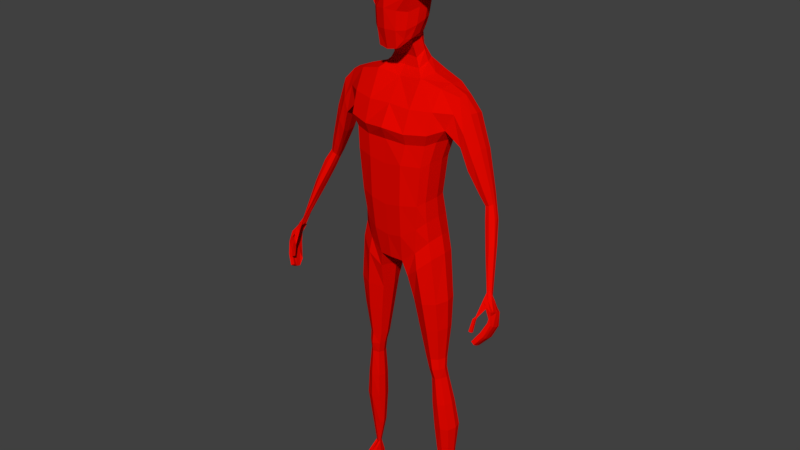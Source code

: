 # Source: Rigged_Demon_Model.blend  (saved by Blender 2.79.0; exported with 4.5.12 LTS)
import bpy
from mathutils import Matrix  # noqa: F401  (used for matrix-valued properties, if any)

bpy.ops.wm.read_factory_settings(use_empty=True)
scene = bpy.context.scene
scene.name = 'Scene'

# ---- collections
col_collection_1 = bpy.data.collections.new('Collection 1'); scene.collection.children.link(col_collection_1)

# ---- materials (node trees are filled in below, after node groups)
mat_material = bpy.data.materials.new('Material')
mat_material.alpha_threshold = 0.0
mat_material.use_transparent_shadow = False
mat_material.diffuse_color = (0.8, 0.00245, 0.0, 1.0)
mat_material.specular_color = (1.0, 0.01567, 0.01102)
mat_material.roughness = 0.5
mat_material.line_color = (0.0, 0.0, 0.0, 1.0)
mat_material_001 = bpy.data.materials.new('Material.001')
mat_material_001.alpha_threshold = 0.0
mat_material_001.use_transparent_shadow = False
mat_material_001.diffuse_color = (0.0, 0.0, 0.0, 1.0)
mat_material_001.roughness = 0.5
mat_material_001.specular_intensity = 0.0

# ---- material node trees

# ---- world
world_world = bpy.data.worlds.new('World'); scene.world = world_world
world_world.color = (0.05088, 0.05088, 0.05088)
world_world.use_sun_shadow = False
world_world.sun_shadow_jitter_overblur = 0.0
world_world.cycles.sampling_method = 'MANUAL'

# ---- meshes
me_cube = bpy.data.meshes.new('Cube')
me_cube.from_pydata([(0.03462, 0.05844, 1.668), (0.0729, -0.04626, 1.668), (0.03045, -0.05987, 1.52), (0.1147, 0.05451, 1.922), (0.04929, 0.02431, 1.709), (0.03678, 0.02206, 1.535), (0.03001, -0.07511, 1.568), (0.06561, -0.03251, 1.581), (0.06429, 0.01821, 1.595), (0.07994, 0.02041, 1.669), (0.02913, 0.05746, 1.599), (0.03734, 0.04602, 1.691), (0.04811, 0.04041, 1.596), (0.05197, 0.01706, 1.56), (0.1395, 0.05909, 1.867), (0.04999, -0.05698, 1.569), (0.02714, -0.06847, 1.519), (0.03098, 0.0358, 1.557), (0.05563, 0.04142, 1.664), (0.05178, -0.04009, 1.543), (0.07036, 0.02066, 1.694), (0.05911, -0.07168, 1.659), (0.03691, -0.08089, 1.714), (0.0, -0.05646, 1.755), (0.0, 0.02717, 1.716), (0.1271, 0.105, 1.905), (0.0, -0.06763, 1.516), (0.04682, 0.05291, 1.473), (0.0313, -0.01322, 1.533), (0.03261, -0.07588, 1.62), (0.0, -0.08301, 1.57), (0.0, -0.08385, 1.666), (0.07167, -0.02866, 1.628), (0.07058, 0.02051, 1.636), (0.07178, -0.006471, 1.592), (0.08516, -0.002147, 1.674), (0.03157, 0.06215, 1.639), (0.0, 0.06496, 1.601), (0.0, 0.06609, 1.675), (0.04259, -0.05517, 1.543), (0.05326, -0.06785, 1.683), (0.04559, 0.03366, 1.57), (0.05284, 0.03617, 1.683), (0.05269, 0.04332, 1.633), (0.05705, -0.01013, 1.554), (0.1504, 0.1054, 1.872), (0.05541, -0.054, 1.617), (0.07808, -0.00301, 1.637), (0.0, 0.03964, 1.555), (0.0, 0.05153, 1.697), (0.0, -0.07115, 1.514), (0.0, -0.08648, 1.719), (0.0, -0.00319, 1.74), (0.0, -0.006306, 1.527), (0.0, -0.08647, 1.624), (0.0, 0.07071, 1.644), (0.119, 0.04942, 0.9773), (0.1113, -0.03183, 0.9724), (0.1798, 0.001445, 1.404), (0.0, 0.08039, 0.9128), (0.0, -0.06091, 0.9038), (0.0, 0.06329, 1.443), (0.0, -0.02073, 1.428), (0.1116, 0.02866, 1.105), (0.1256, 0.03087, 1.221), (0.1655, 0.05205, 1.321), (0.1081, -0.04277, 1.099), (0.1217, -0.04374, 1.218), (0.0, 0.04555, 1.078), (0.0, 0.04865, 1.2), (0.0, 0.09134, 1.314), (0.0, -0.09805, 1.306), (0.0, -0.08372, 1.198), (0.0, -0.08205, 1.076), (0.03748, 0.07988, 0.9036), (0.03743, -0.05732, 0.9026), (0.07234, 0.07955, 1.439), (0.07154, -0.02317, 1.437), (0.04884, -0.08236, 1.085), (0.05229, -0.08398, 1.206), (0.06517, -0.08747, 1.299), (0.05198, 0.1019, 1.306), (0.04857, 0.05895, 1.206), (0.04505, 0.05556, 1.081), (0.0, 0.03773, 1.511), (0.0, 0.004572, 1.483), (0.03182, 0.04011, 1.509), (0.03756, 0.001971, 1.48), (0.1448, 0.04633, 0.1399), (0.1447, 0.0348, 0.1366), (0.129, 0.04151, 0.1378), (0.1306, 0.02696, 0.1346), (0.122, -0.03355, 0.9208), (0.1299, 0.04835, 0.9259), (0.04692, 0.06056, 0.8539), (0.0486, -0.04557, 0.8518), (0.0, -0.07281, 0.979), (0.1137, 0.04179, 1.039), (0.1081, -0.0378, 1.036), (0.0, 0.07568, 0.974), (0.04501, -0.07313, 0.9871), (0.04396, 0.08585, 0.9824), (0.1298, -0.00146, 0.5808), (0.1359, 0.0342, 0.5824), (0.08702, 0.03677, 0.5817), (0.08708, -0.004877, 0.5798), (0.135, 0.005807, 0.5128), (0.1402, 0.03713, 0.5114), (0.1039, 0.03756, 0.506), (0.1032, 0.0029, 0.5066), (0.1457, 0.04199, 0.7836), (0.05735, 0.04354, 0.7717), (0.05759, -0.02635, 0.7692), (0.1364, -0.02737, 0.7814), (0.159, 0.01468, 0.3292), (0.1654, 0.06109, 0.3337), (0.1114, 0.05512, 0.3333), (0.1098, 0.01031, 0.3284), (0.1374, 0.03059, 0.547), (0.09553, 0.03356, 0.5452), (0.09506, -0.002102, 0.5432), (0.1326, -0.0011, 0.5458), (0.07955, 0.06994, 0.9353), (0.07893, -0.05048, 0.9364), (0.1332, 0.07228, 1.419), (0.1336, -0.01623, 1.421), (0.09485, -0.06434, 1.09), (0.1067, -0.06546, 1.208), (0.1275, -0.06829, 1.305), (0.1285, 0.09098, 1.304), (0.1071, 0.04938, 1.209), (0.09592, 0.04671, 1.093), (0.1362, 0.04709, 0.1364), (0.138, 0.03066, 0.1313), (0.08652, -0.05386, 0.8867), (0.08624, 0.06439, 0.8816), (0.08392, 0.06936, 1.007), (0.08643, -0.05793, 1.014), (0.1111, -0.01425, 0.5802), (0.1118, 0.04684, 0.5813), (0.1211, -0.004913, 0.5092), (0.1226, 0.04835, 0.509), (0.1002, 0.05614, 0.7772), (0.0997, -0.04354, 0.7753), (0.1362, 0.004196, 0.3286), (0.1394, 0.07336, 0.3335), (0.1169, 0.04177, 0.5456), (0.1163, -0.01304, 0.5442), (0.1241, 0.01187, 0.9859), (0.0, 0.01026, 0.9017), (0.1162, -0.003183, 1.104), (0.1304, -0.002834, 1.22), (0.03284, 0.01032, 0.8977), (0.08113, 0.02728, 1.443), (0.0, 0.04933, 1.473), (0.04421, 0.02837, 1.498), (0.1486, 0.0424, 0.14), (0.1261, 0.03106, 0.1378), (0.0375, 0.008412, 0.8441), (0.1353, 0.01105, 0.9317), (0.1184, 0.002194, 1.044), (0.07974, 0.01613, 0.5801), (0.1391, 0.01917, 0.5816), (0.09746, 0.01982, 0.5056), (0.143, 0.02389, 0.5133), (0.1509, 0.0107, 0.7835), (0.04633, 0.00967, 0.7684), (0.1029, 0.03089, 0.3306), (0.169, 0.04012, 0.3316), (0.1411, 0.01601, 0.5472), (0.0884, 0.01466, 0.5438), (0.1261, 0.05361, 0.07678), (0.135, 0.02668, 1.425), (0.177, 0.05754, 1.36), (0.175, -0.016, 1.361), (0.0, 0.08676, 1.378), (0.0, -0.06481, 1.365), (0.05972, 0.09709, 1.373), (0.06723, -0.06462, 1.362), (0.1299, -0.04834, 1.365), (0.1306, 0.08593, 1.369), (0.179, 0.0526, 1.399), (0.1556, -0.02554, 1.314), (0.1828, 0.02606, 1.405), (0.1808, 0.01379, 1.318), (0.2086, 0.05644, 1.312), (0.2162, 0.05101, 1.359), (0.2062, -0.01446, 1.314), (0.2168, 0.002635, 1.366), (0.2191, 0.02599, 1.365), (0.2011, 0.0146, 1.265), (0.1972, -0.01381, 1.275), (0.2001, 0.05191, 1.279), (0.3382, -0.055, 0.8923), (0.2811, 0.033, 1.111), (0.2905, 0.03117, 1.119), (0.2784, 0.009439, 1.123), (0.2888, 0.01531, 1.128), (0.2919, 0.02154, 1.122), (0.2676, 0.01989, 1.11), (0.2669, 0.01052, 1.119), (0.27, 0.03352, 1.107), (0.3223, -0.02061, 1.031), (0.3456, -0.0519, 0.8999), (0.3393, -0.0627, 0.9091), (0.3456, -0.05774, 0.9138), (0.3462, -0.05411, 0.9046), (0.337, -0.06639, 0.9119), (0.3354, -0.06695, 0.9157), (0.3367, -0.05694, 0.9029), (0.3118, -0.03132, 1.024), (0.3005, -0.03037, 1.019), (0.3019, -0.01866, 1.012), (0.3221, -0.01307, 1.026), (0.3219, -0.007362, 1.026), (0.3115, -0.005222, 1.015), (0.3026, -0.00291, 1.01), (0.252, 0.02515, 1.275), (0.2186, -0.007071, 1.212), (0.2488, 0.00586, 1.278), (0.2345, -0.008085, 1.241), (0.2509, 0.04606, 1.268), (0.24, 0.05009, 1.232), (0.2255, 0.04701, 1.208), (0.223, 0.01646, 1.202), (0.3398, -0.1236, 0.7819), (0.3339, -0.0806, 0.8967), (0.3474, -0.07885, 0.7781), (0.3437, -0.04565, 0.8872), (0.3289, -0.1203, 0.7869), (0.3466, -0.07563, 0.8984), (0.3364, -0.07669, 0.7869), (0.3509, -0.04879, 0.8857), (0.3711, -0.0955, 0.8409), (0.3711, -0.05514, 0.8216), (0.3609, -0.05241, 0.8255), (0.3616, -0.09624, 0.8461), (0.3592, -0.06927, 0.7891), (0.3481, -0.06545, 0.7958), (0.3481, -0.1073, 0.8163), (0.3592, -0.1109, 0.8074), (0.3463, -0.08558, 0.8808), (0.3659, -0.04581, 0.857), (0.3635, -0.04533, 0.8553), (0.3643, -0.0878, 0.875), (0.3389, -0.09647, 0.7676), (0.3395, -0.1111, 0.7731), (0.3362, -0.07306, 0.8988), (0.3385, -0.05418, 0.8967), (0.3301, -0.1085, 0.7767), (0.3313, -0.09372, 0.7719), (0.3546, -0.05508, 0.8938), (0.353, -0.0667, 0.8986), (0.3609, -0.06635, 0.8334), (0.361, -0.08422, 0.8419), (0.3742, -0.08683, 0.8342), (0.374, -0.06905, 0.8251), (0.3609, -0.1012, 0.7993), (0.3607, -0.08521, 0.793), (0.3465, -0.07676, 0.8036), (0.3464, -0.09504, 0.8124), (0.3659, -0.06081, 0.8634), (0.3659, -0.07608, 0.8703), (0.3535, -0.08301, 0.8865), (0.3648, -0.05838, 0.8674), (0.3329, -0.1188, 0.8166), (0.3342, -0.1083, 0.8491), (0.3324, -0.1263, 0.818), (0.3352, -0.1147, 0.8544), (0.3235, -0.1201, 0.8177), (0.3286, -0.1094, 0.8495), (0.3241, -0.1278, 0.8198), (0.3285, -0.1172, 0.8552), (0.1315, -0.0956, 0.07136), (0.1313, -0.09412, 0.06541), (0.125, 0.0533, 0.0735), (0.1251, 0.05071, 0.09749), (0.1884, -0.08475, 0.07136), (0.188, -0.08328, 0.06541), (0.141, 0.05625, 0.07357), (0.1394, 0.05268, 0.0981), (0.1228, -0.01243, 0.07715), (0.127, -0.002419, 0.1009), (0.1658, -0.004215, 0.07715), (0.1544, 0.00397, 0.1009), (0.1213, 0.02733, 0.1017), (0.152, 0.033, 0.07296), (0.122, 0.02707, 0.07291), (0.1491, 0.03419, 0.1025), (0.1322, 0.05521, 0.07397), (0.1314, 0.05399, 0.09563), (0.1601, -0.09114, 0.07104), (0.1598, -0.08951, 0.06459), (0.141, 0.0004523, 0.1019), (0.1441, -0.007302, 0.07757), (0.1366, 0.03195, 0.07331), (0.1323, -0.09413, 0.06825), (0.1396, 0.05593, 0.07615), (0.1871, -0.08365, 0.06825), (0.1649, -0.004201, 0.0767), (0.1236, -0.01197, 0.07742), (0.1505, 0.0326, 0.0741), (0.1233, 0.02711, 0.0749), (0.1602, -0.09154, 0.06753), (0.1319, 0.05601, 0.07679), (0.1271, -0.06031, 0.07262), (0.1777, -0.04571, 0.07589), (0.1271, -0.0551, 0.0761), (0.1794, -0.05033, 0.07262), (0.1519, -0.04801, 0.07641), (0.1533, -0.05551, 0.07239), (0.128, -0.06042, 0.07123), (0.1786, -0.05084, 0.071), (0.0505, -0.0046, 1.455), (0.0, -0.0008548, 1.455), (0.05543, 0.02846, 1.467), (0.2821, 0.02357, 1.164), (0.2514, 0.005292, 1.146), (0.2653, 0.003497, 1.158), (0.2788, 0.01254, 1.171), (0.2805, 0.03639, 1.158), (0.2707, 0.03836, 1.141), (0.258, 0.03822, 1.133), (0.2541, 0.01955, 1.135), (0.3043, 0.001761, 1.096), (0.2777, -0.004068, 1.084), (0.3035, 0.02049, 1.09), (0.2899, 0.02228, 1.081), (0.2795, 0.02303, 1.076), (0.2907, -0.005921, 1.09), (0.2777, 0.007636, 1.078), (0.3056, 0.00895, 1.093), (0.1544, 0.05086, 0.4217), (0.1063, 0.04796, 0.4189), (0.1052, 0.004927, 0.4162), (0.1486, 0.009087, 0.4197), (0.1313, 0.06319, 0.4206), (0.129, -0.002372, 0.4177), (0.1582, 0.03247, 0.4213), (0.0981, 0.02525, 0.4169), (0.1528, 0.02751, 0.2226), (0.1553, 0.05794, 0.2254), (0.117, 0.05208, 0.2241), (0.117, 0.02015, 0.2217), (0.136, 0.01888, 0.2211), (0.1364, 0.06512, 0.2242), (0.1109, 0.03347, 0.2227), (0.1594, 0.04507, 0.2242), (0.1361, -0.01581, 0.688), (0.144, 0.0394, 0.6891), (0.07185, 0.04143, 0.6814), (0.07194, -0.01693, 0.6798), (0.1076, 0.0535, 0.6843), (0.107, -0.03109, 0.6838), (0.1485, 0.01506, 0.6894), (0.06228, 0.01292, 0.6794), (0.1384, 0.04379, 1.284), (0.0, 0.06648, 1.274), (0.0, -0.08084, 1.269), (0.05555, 0.07587, 1.272), (0.06361, -0.07514, 1.266), (0.1155, -0.05917, 1.271), (0.1167, 0.06724, 1.272), (0.1427, 0.007849, 1.276), (0.1333, -0.03214, 1.278), (0.07903, -0.0242, 1.671), (0.1573, -0.04757, 1.676), (0.06601, -0.05897, 1.664), (0.1225, 0.07978, 1.913), (0.03574, -0.05639, 1.747), (0.1285, -0.06717, 1.726), (0.1287, 0.0568, 1.894), (0.03436, 0.02574, 1.712), (0.1393, 0.0107, 1.715), (0.05982, 0.02249, 1.701), (0.07515, 0.02053, 1.681), (0.08255, 0.009133, 1.672), (0.145, 0.08225, 1.87), (0.1475, -0.05837, 1.683), (0.1615, 0.009051, 1.691), (0.05619, -0.06976, 1.671), (0.04509, -0.07437, 1.698), (0.02817, -0.08368, 1.716), (0.0, -0.02983, 1.748), (0.0, -0.07147, 1.737), (0.0, 0.01199, 1.728), (0.04354, -0.004482, 1.731), (0.1387, 0.1052, 1.889), (0.1689, -0.002351, 1.681), (0.122, 0.009092, 1.681), (0.1504, 0.009874, 1.703), (0.07939, 0.01134, 1.722), (0.138, -0.06277, 1.705), (0.07399, -0.06932, 1.732), (0.04124, -0.03044, 1.739), (0.1337, 0.08101, 1.892), (0.1068, -0.05867, 1.673), (0.1631, -0.02496, 1.679), (0.1988, 0.005757, 1.771), (0.1248, 0.09241, 1.909), (0.1341, 0.05794, 1.881), (0.1836, 0.05787, 1.81), (0.1422, 0.07067, 1.868), (0.2063, 0.05723, 1.782), (0.1357, 0.05028, 1.818), (0.1446, 0.1053, 1.88), (0.1186, 0.06714, 1.918), (0.1256, -0.0009401, 1.834), (0.172, -0.006333, 1.824), (0.1217, 0.05565, 1.908), (0.1477, 0.09383, 1.871), (0.1939, 0.0003597, 1.775), (0.1329, 0.1051, 1.897), (0.21, 0.05153, 1.777), (0.1455, 0.00337, 1.681), (0.1418, 0.009072, 1.686), (0.156, 0.009463, 1.697), (0.1449, 0.01029, 1.709), (0.195, 0.05755, 1.796), (0.06146, 0.00343, 1.726), (0.1094, 0.01102, 1.719), (0.1428, -0.06057, 1.694), (0.1333, -0.06497, 1.716), (0.1838, -0.002986, 1.8), (0.05486, -0.06286, 1.739), (0.1013, -0.06825, 1.729), (0.1323, 0.02467, 1.826), (0.03849, -0.04341, 1.743), (0.04239, -0.01746, 1.735), (0.1321, -0.05312, 1.675), (0.1271, -0.05852, 1.678), (0.2044, 0.02864, 1.774), (0.1602, -0.03627, 1.677), (0.166, -0.01366, 1.68), (0.2016, 0.0172, 1.773), (0.163, -0.02638, 1.725), (0.134, 0.03748, 1.822), (0.1289, 0.01187, 1.83), (0.1134, -0.03459, 1.782), (0.1779, -0.00466, 1.812), (0.1888, -0.001313, 1.787), (0.1225, 0.03065, 1.768), (0.1893, 0.05771, 1.803), (0.1759, 0.0303, 1.732), (0.2007, 0.05739, 1.789), (0.2072, 0.04009, 1.775)], [], [(0, 36, 55, 38), (0, 38, 49, 11), (0, 11, 42, 18), (0, 18, 43, 36), (1, 32, 47, 35, 365), (445, 413, 45, 410), (396, 430, 378, 40, 380), (1, 367, 21, 46, 32), (2, 26, 53, 28), (2, 28, 44, 19), (2, 19, 39, 16), (2, 16, 50, 26), (405, 410, 45), (394, 428, 386, 52, 383), (393, 384, 51, 382), (392, 381, 40, 378, 421), (4, 374, 20, 42, 11), (4, 11, 49, 24, 372), (391, 385, 52, 386, 419), (444, 405, 45, 403), (17, 86, 84, 48), (5, 17, 41, 13), (5, 13, 44, 28), (5, 155, 86, 17), (6, 16, 39, 15), (6, 15, 46, 29), (6, 29, 54, 30), (6, 30, 50, 16), (7, 19, 44, 34), (7, 34, 47, 32), (7, 32, 46, 15), (7, 15, 39, 19), (8, 13, 41, 12), (8, 12, 43, 33), (8, 33, 47, 34), (8, 34, 44, 13), (9, 33, 43, 18), (9, 18, 42, 20, 375), (443, 403, 45, 413), (9, 376, 35, 47, 33), (10, 17, 48, 37), (10, 37, 55, 36), (10, 36, 43, 12), (10, 12, 41, 17), (101, 74, 59, 99), (178, 77, 62, 176), (27, 154, 84, 86), (152, 75, 60, 149), (100, 78, 73, 96), (78, 79, 72, 73), (360, 80, 71, 358), (177, 81, 70, 175), (359, 82, 69, 357), (82, 83, 68, 69), (160, 150, 66, 98), (150, 151, 67, 66), (363, 184, 182, 364), (130, 131, 83, 82), (362, 130, 82, 359), (180, 129, 81, 177), (361, 128, 80, 360), (126, 127, 79, 78), (137, 126, 78, 100), (347, 340, 89, 156), (172, 153, 77, 125), (179, 125, 77, 178), (136, 122, 74, 101), (28, 87, 155, 5), (315, 27, 86, 155), (314, 313, 87, 85), (89, 284, 288, 156), (345, 341, 88, 132), (346, 342, 90, 157), (344, 343, 91, 133), (123, 75, 95, 134), (152, 74, 94, 158), (122, 56, 93, 135), (148, 57, 92, 159), (131, 136, 101, 83), (123, 137, 100, 75), (148, 160, 98, 57), (75, 100, 96, 60), (83, 101, 99, 68), (353, 351, 105, 138), (355, 350, 104, 161), (352, 349, 103, 139), (354, 348, 102, 162), (147, 120, 109, 140), (170, 119, 108, 163), (146, 118, 107, 141), (169, 121, 106, 164), (159, 92, 113, 165), (135, 93, 110, 142), (158, 94, 111, 166), (134, 95, 112, 143), (337, 334, 117, 144), (339, 333, 116, 167), (336, 332, 115, 145), (338, 335, 114, 168), (162, 102, 121, 169), (139, 103, 118, 146), (161, 104, 119, 170), (138, 105, 120, 147), (102, 138, 147, 121), (104, 139, 146, 119), (333, 336, 145, 116), (335, 337, 144, 114), (92, 134, 143, 113), (94, 135, 142, 111), (119, 146, 141, 108), (121, 147, 140, 106), (350, 352, 139, 104), (348, 353, 138, 102), (57, 98, 137, 123), (63, 97, 136, 131), (74, 122, 135, 94), (57, 123, 134, 92), (340, 344, 133, 89), (342, 345, 132, 90), (133, 293, 284, 89), (97, 56, 122, 136), (174, 58, 125, 179), (183, 172, 125, 58), (98, 66, 126, 137), (66, 67, 127, 126), (364, 182, 128, 361), (173, 65, 129, 180), (356, 64, 130, 362), (64, 63, 131, 130), (181, 124, 172, 183), (91, 282, 293, 133), (105, 161, 170, 120), (103, 162, 169, 118), (332, 338, 168, 115), (334, 339, 167, 117), (95, 158, 166, 112), (93, 159, 165, 110), (118, 169, 164, 107), (120, 170, 163, 109), (349, 354, 162, 103), (351, 355, 161, 105), (56, 97, 160, 148), (56, 148, 159, 93), (75, 152, 158, 95), (343, 346, 157, 91), (157, 285, 282, 91), (313, 315, 155, 87), (53, 85, 87, 28), (124, 76, 153, 172), (341, 347, 156, 88), (356, 65, 184, 363), (63, 64, 151, 150), (97, 63, 150, 160), (74, 152, 149, 59), (181, 173, 180, 124), (182, 174, 179, 128), (128, 179, 178, 80), (124, 180, 177, 76), (76, 177, 175, 61), (80, 178, 176, 71), (316, 319, 197, 198), (320, 316, 198, 195), (318, 317, 200, 196), (319, 318, 196, 197), (183, 58, 188, 189), (173, 181, 186, 185), (65, 173, 185, 192), (184, 65, 192, 190), (182, 184, 190, 191), (58, 174, 187, 188), (174, 182, 191, 187), (181, 183, 189, 186), (214, 213, 206, 203), (210, 211, 208, 204), (202, 210, 204, 205), (211, 212, 207, 208), (321, 320, 195, 194), (322, 321, 194, 201), (323, 322, 201, 199), (317, 323, 199, 200), (206, 251, 232, 203), (205, 252, 251, 206), (204, 230, 252, 205), (208, 226, 230, 204), (213, 202, 205, 206), (215, 214, 203, 193), (216, 215, 193, 209), (212, 216, 209, 207), (330, 328, 216, 212), (328, 327, 215, 216), (327, 326, 214, 215), (331, 324, 202, 213), (325, 330, 212, 211), (324, 329, 210, 202), (329, 325, 211, 210), (326, 331, 213, 214), (191, 190, 224, 218), (190, 192, 223, 224), (192, 185, 222, 223), (185, 186, 221, 222), (188, 187, 220, 219), (187, 191, 218, 220), (186, 189, 217, 221), (189, 188, 219, 217), (264, 248, 228, 242), (242, 228, 232, 243), (262, 252, 230, 244), (244, 230, 226, 241), (246, 249, 229, 225), (207, 247, 226, 208), (239, 236, 233, 240), (260, 254, 236, 239), (237, 234, 235, 238), (258, 256, 234, 237), (245, 258, 237, 227), (227, 237, 238, 231), (249, 260, 239, 229), (229, 239, 240, 225), (236, 244, 241, 233), (254, 262, 244, 236), (234, 242, 243, 235), (256, 264, 242, 234), (233, 241, 263, 255), (255, 263, 264, 256), (235, 243, 261, 253), (253, 261, 262, 254), (231, 238, 259, 250), (250, 259, 260, 249), (225, 240, 257, 246), (246, 257, 258, 245), (240, 233, 255, 257), (257, 255, 256, 258), (238, 235, 253, 259), (259, 253, 254, 260), (209, 248, 247, 207), (193, 228, 248, 209), (227, 231, 250, 245), (245, 250, 249, 246), (243, 232, 251, 261), (261, 251, 252, 262), (263, 247, 248, 264), (265, 266, 268, 267), (267, 268, 272, 271), (271, 272, 270, 269), (269, 270, 266, 265), (267, 271, 269, 265), (272, 268, 247, 263), (203, 232, 228, 193), (270, 272, 263, 241), (268, 266, 226, 247), (266, 270, 241, 226), (302, 285, 276, 171), (304, 290, 280, 297), (312, 306, 278, 298), (303, 292, 274, 296), (310, 308, 277, 291), (309, 307, 274, 292), (90, 276, 285, 157), (295, 286, 283, 294), (301, 288, 284, 299), (311, 307, 282, 300), (297, 280, 288, 301), (289, 279, 286, 295), (132, 290, 276, 90), (300, 282, 285, 302), (88, 280, 290, 132), (275, 289, 295, 287), (287, 295, 294, 281), (156, 288, 280, 88), (306, 309, 292, 278), (305, 310, 291, 273), (298, 278, 292, 303), (171, 276, 290, 304), (275, 171, 304, 289), (277, 298, 303, 291), (281, 300, 302, 287), (279, 297, 301, 286), (305, 311, 300, 281), (286, 301, 299, 283), (291, 303, 296, 273), (308, 312, 298, 277), (289, 304, 297, 279), (287, 302, 171, 275), (283, 299, 312, 308), (273, 296, 311, 305), (281, 294, 310, 305), (284, 293, 309, 306), (296, 274, 307, 311), (293, 282, 307, 309), (294, 283, 308, 310), (299, 284, 306, 312), (77, 153, 315, 313), (62, 77, 313, 314), (153, 76, 27, 315), (76, 61, 154, 27), (218, 224, 323, 317), (224, 223, 322, 323), (223, 222, 321, 322), (222, 221, 320, 321), (219, 220, 318, 319), (220, 218, 317, 318), (221, 217, 316, 320), (217, 219, 319, 316), (195, 198, 331, 326), (196, 200, 325, 329), (197, 196, 329, 324), (200, 199, 330, 325), (198, 197, 324, 331), (194, 195, 326, 327), (201, 194, 327, 328), (199, 201, 328, 330), (109, 163, 339, 334), (107, 164, 338, 332), (106, 140, 337, 335), (108, 141, 336, 333), (164, 106, 335, 338), (141, 107, 332, 336), (163, 108, 333, 339), (140, 109, 334, 337), (115, 168, 347, 341), (117, 167, 346, 343), (116, 145, 345, 342), (114, 144, 344, 340), (144, 117, 343, 344), (167, 116, 342, 346), (145, 115, 341, 345), (168, 114, 340, 347), (112, 166, 355, 351), (110, 165, 354, 349), (113, 143, 353, 348), (111, 142, 352, 350), (165, 113, 348, 354), (142, 110, 349, 352), (166, 111, 350, 355), (143, 112, 351, 353), (64, 356, 363, 151), (65, 356, 362, 129), (67, 364, 361, 127), (127, 361, 360, 79), (129, 362, 359, 81), (151, 363, 364, 67), (81, 359, 357, 70), (79, 360, 358, 72), (29, 46, 21, 380, 40, 381, 22, 382, 51, 31, 54), (376, 389, 414, 388, 35), (9, 375, 389, 376), (375, 20, 379, 415, 389), (374, 390, 416, 379, 20), (4, 373, 417, 390, 374), (442, 412, 387, 418), (441, 419, 386, 404), (4, 372, 391, 420, 373), (372, 24, 385, 391), (440, 421, 378, 411), (439, 422, 392, 423), (370, 22, 381, 392, 422), (370, 425, 393, 382, 22), (438, 424, 393, 425), (369, 23, 384, 393, 424), (369, 427, 394, 383, 23), (437, 426, 394, 427), (436, 404, 386, 428), (399, 412, 25), (409, 371, 395, 368, 406), (400, 14, 402), (367, 396, 380, 21), (1, 366, 429, 396, 367), (435, 411, 378, 430), (434, 431, 377, 402), (1, 365, 397, 432, 366), (365, 35, 388, 433, 397), (398, 434, 402, 14), (366, 432, 434, 398), (432, 397, 431, 434), (429, 435, 430, 396), (366, 398, 435, 429), (398, 14, 411, 435), (371, 400, 402, 377, 395), (3, 409, 406), (368, 395, 387, 412, 399), (426, 436, 428, 394), (368, 399, 436, 426), (399, 25, 404, 436), (407, 437, 427, 369), (3, 406, 437, 407), (406, 368, 426, 437), (408, 438, 425, 370), (3, 407, 438, 408), (407, 369, 424, 438), (409, 439, 423, 371), (3, 408, 439, 409), (408, 370, 422, 439), (400, 440, 411, 14), (371, 423, 440, 400), (423, 392, 421, 440), (401, 441, 404, 25), (373, 420, 441, 401), (420, 391, 419, 441), (417, 442, 418, 390), (373, 401, 442, 417), (401, 25, 412, 442), (414, 443, 413, 388), (389, 415, 443, 414), (415, 379, 403, 443), (416, 444, 403, 379), (390, 418, 444, 416), (418, 387, 405, 444), (395, 377, 410, 405, 387), (431, 445, 410, 377), (397, 433, 445, 431), (433, 388, 413, 445)])
me_cube.polygons.foreach_set('use_smooth', [0, 0, 0, 0, 0, 0, 0, 0, 0, 0, 0, 1, 0, 0, 0, 0, 0, 0, 0, 0, 0, 0, 0, 0, 0, 0, 0, 0, 0, 0, 0, 0, 0, 0, 0, 0, 0, 0, 0, 0, 0, 0, 0, 0, 0, 0, 0, 0, 0, 0, 0, 0, 0, 0, 0, 0, 0, 0, 0, 0, 0, 0, 0, 0, 0, 0, 0, 0, 0, 0, 0, 0, 0, 0, 0, 0, 0, 0, 0, 0, 0, 0, 0, 0, 0, 0, 0, 0, 0, 0, 0, 0, 0, 0, 0, 0, 0, 0, 0, 0, 0, 0, 0, 0, 0, 0, 0, 0, 0, 0, 0, 0, 0, 0, 0, 0, 0, 0, 0, 0, 0, 0, 0, 0, 0, 0, 0, 0, 0, 0, 0, 0, 0, 0, 0, 0, 0, 0, 0, 0, 0, 0, 0, 0, 0, 0, 0, 0, 0, 0, 0, 0, 0, 0, 0, 0, 0, 0, 0, 0, 0, 0, 0, 0, 0, 0, 0, 0, 0, 0, 0, 0, 0, 0, 0, 0, 0, 0, 0, 0, 0, 0, 0, 0, 0, 0, 0, 0, 0, 0, 0, 0, 0, 0, 0, 0, 0, 0, 0, 0, 0, 0, 0, 0, 0, 0, 0, 0, 0, 0, 0, 0, 0, 0, 0, 0, 0, 0, 0, 0, 0, 0, 0, 0, 0, 0, 0, 0, 0, 0, 0, 0, 0, 0, 0, 0, 0, 0, 0, 0, 0, 0, 0, 0, 0, 0, 0, 0, 0, 0, 0, 0, 0, 0, 0, 0, 0, 0, 0, 0, 0, 0, 0, 0, 0, 0, 0, 0, 0, 0, 0, 0, 0, 0, 0, 0, 0, 0, 0, 0, 0, 0, 0, 0, 0, 0, 0, 0, 0, 0, 0, 0, 0, 0, 0, 0, 0, 0, 0, 0, 0, 0, 0, 0, 0, 0, 0, 0, 0, 0, 0, 0, 0, 0, 0, 0, 0, 0, 0, 0, 0, 0, 0, 0, 0, 0, 0, 0, 0, 0, 0, 0, 0, 0, 0, 0, 0, 0, 0, 0, 0, 0, 0, 0, 0, 0, 0, 0, 0, 0, 0, 0, 0, 0, 0, 0, 0, 0, 0, 0, 0, 0, 0, 0, 0, 0, 0, 0, 0, 0, 0, 0, 0, 0, 0, 0, 0, 0, 0, 0, 0, 0, 0, 0, 0, 0, 0, 0, 0, 0, 0, 0, 0, 0, 0, 0, 0, 0, 0, 0, 0, 0, 0, 0, 0, 0, 0, 0, 0, 0, 0])
me_cube.materials.append(mat_material)
me_cube.materials.append(mat_material_001)
me_cube.use_remesh_preserve_volume = False
me_cube.use_remesh_preserve_attributes = False
me_cube.use_mirror_vertex_groups = False
me_cube.update()
arm_armature_001 = bpy.data.armatures.new('Armature.001')  # bones are not reproduced

# ---- objects
ob_armature = bpy.data.objects.new('Armature', arm_armature_001)
ob_cube = bpy.data.objects.new('Cube', me_cube)

# ---- transforms, parenting, visibility, modifiers, constraints
ob_armature.location = (0.0, 0.0, 0.0)
ob_armature.hide_viewport = True
ob_armature.show_in_front = True
ob_armature.lineart.crease_threshold = 0.0
ob_cube.parent = ob_armature
ob_cube.location = (0.0, 0.0, -0.003322)
ob_cube.lock_rotations_4d = False
ob_cube.empty_display_type = 'ARROWS'
ob_cube.lineart.crease_threshold = 0.0
_vg = ob_cube.vertex_groups.new(name='Hips')
for _i, _w in zip([56, 57, 59, 60, 63, 66, 67, 68, 73, 74, 75, 78, 83, 92, 93, 94, 95, 96, 97, 98, 99, 100, 101, 111, 112, 122, 123, 126, 127, 130, 131, 134, 135, 136, 137, 148, 149, 150, 151, 152, 158, 159, 160, 166], [0.2214, 0.1831, 0.6185, 0.6383, 0.1278, 0.139, 0.001842, 0.1122, 0.14, 0.5346, 0.5645, 0.1204, 0.1186, 0.02045, 0.08718, 0.2278, 0.1825, 0.7272, 0.4163, 0.4716, 0.6414, 0.6719, 0.6177, 0.02659, 0.005751, 0.2799, 0.1936, 0.1459, 0.007833, 0.00589, 0.1312, 0.05983, 0.1323, 0.489, 0.5505, 0.1991, 0.9154, 0.1366, 0.001384, 0.8417, 0.2488, 0.05089, 0.4254, 0.02425]): _vg.add([_i], _w, 'REPLACE')
_vg = ob_cube.vertex_groups.new(name='Spine')
for _i, _w in zip([56, 57, 59, 63, 64, 65, 66, 67, 68, 69, 70, 71, 72, 73, 74, 78, 79, 80, 81, 82, 83, 93, 96, 97, 98, 99, 100, 101, 122, 123, 126, 127, 128, 129, 130, 131, 136, 137, 148, 150, 151, 160, 175, 176, 177, 178, 179, 182, 184, 356, 357, 358, 359, 360, 361, 362, 363, 364], [0.1225, 0.07817, 0.03195, 0.7265, 0.6342, 0.0438, 0.7342, 0.6471, 0.813, 0.7903, 0.1148, 0.1467, 0.749, 0.7876, 0.003504, 0.7992, 0.7269, 0.1527, 0.1192, 0.7618, 0.798, 0.01164, 0.1123, 0.3101, 0.2857, 0.1578, 0.1256, 0.1628, 0.06183, 0.01327, 0.7427, 0.6877, 0.136, 0.1096, 0.6788, 0.7356, 0.2257, 0.2062, 0.1204, 0.7212, 0.6325, 0.3083, 0.01245, 0.04368, 0.01433, 0.03705, 0.005723, 0.05884, 0.01411, 0.1951, 0.2593, 0.2649, 0.2534, 0.2753, 0.2741, 0.2539, 0.2335, 0.2327]): _vg.add([_i], _w, 'REPLACE')
_vg = ob_cube.vertex_groups.new(name='Chest')
for _i, _w in zip([5, 17, 27, 28, 48, 53, 61, 62, 63, 64, 65, 66, 67, 69, 70, 71, 72, 76, 77, 78, 79, 80, 81, 82, 84, 85, 86, 87, 124, 125, 126, 127, 128, 129, 130, 131, 150, 151, 153, 154, 155, 175, 176, 177, 178, 179, 180, 182, 184, 313, 314, 315, 356, 357, 358, 359, 360, 361, 362, 363, 364], [0.03423, 0.0007238, 0.4436, 0.008827, 0.01062, 0.04895, 0.5701, 0.6842, 0.01393, 0.1245, 0.06011, 0.01806, 0.1673, 0.1346, 0.6432, 0.7249, 0.1819, 0.1641, 0.1467, 0.003501, 0.1932, 0.6743, 0.5803, 0.146, 0.08977, 0.1967, 0.1201, 0.124, 0.03498, 0.03445, 0.009461, 0.1729, 0.4401, 0.2024, 0.1322, 0.006077, 0.01483, 0.1345, 0.06497, 0.2838, 0.1381, 0.5808, 0.7538, 0.2868, 0.6305, 0.1764, 0.08085, 0.1139, 0.02006, 0.1841, 0.5363, 0.3263, 0.1767, 0.5989, 0.6416, 0.5562, 0.5985, 0.4513, 0.3241, 0.2322, 0.3242]): _vg.add([_i], _w, 'REPLACE')
_vg = ob_cube.vertex_groups.new(name='Neck')
for _i, _w in zip([2, 5, 6, 7, 8, 10, 12, 13, 15, 16, 17, 19, 26, 27, 28, 30, 37, 39, 41, 44, 48, 50, 53, 61, 62, 76, 77, 84, 85, 86, 87, 153, 154, 155, 175, 177, 313, 314, 315], [0.1284, 0.9453, 0.05505, 0.00378, 0.003556, 0.03929, 0.02007, 0.1619, 0.03618, 0.1891, 0.2232, 0.06955, 0.1516, 0.4696, 0.2856, 0.06183, 0.05127, 0.07968, 0.07164, 0.06108, 0.3402, 0.2007, 0.1441, 0.2224, 0.08505, 0.0, 0.057, 0.6786, 0.4867, 0.8953, 0.495, 0.01848, 0.5975, 0.6953, 0.0, 0.0, 0.2815, 0.2208, 0.3214]): _vg.add([_i], _w, 'REPLACE')
_vg = ob_cube.vertex_groups.new(name='Head')
for _i, _w in zip([0, 1, 2, 3, 4, 5, 6, 7, 8, 9, 10, 11, 12, 13, 14, 15, 16, 17, 18, 19, 20, 21, 22, 23, 24, 25, 26, 27, 28, 29, 30, 31, 32, 33, 34, 35, 36, 37, 38, 39, 40, 41, 42, 43, 44, 45, 46, 47, 48, 49, 50, 51, 52, 53, 54, 55, 62, 84, 85, 86, 87, 153, 154, 155, 198, 217, 313, 314, 315, 316, 326, 365, 366, 367, 368, 369, 370, 371, 372, 373, 374, 375, 376, 377, 378, 379, 380, 381, 382, 383, 384, 385, 386, 387, 388, 389, 390, 391, 392, 393, 394, 395, 396, 397, 398, 399, 400, 401, 402, 403, 404, 405, 406, 407, 408, 409, 410, 411, 412, 413, 414, 415, 416, 417, 418, 419, 420, 421, 422, 423, 424, 425, 426, 427, 428, 429, 430, 431, 432, 433, 434, 435, 436, 437, 438, 439, 440, 441, 442, 443, 444, 445], [0.9889, 1.0, 0.8319, 0.9985, 0.9973, 0.7085, 0.9372, 0.9641, 0.9631, 1.0, 0.9434, 0.9943, 0.9537, 0.8954, 0.9972, 0.9484, 0.7495, 0.8196, 0.9901, 0.91, 0.9961, 0.992, 0.9958, 0.9989, 0.9974, 0.9988, 0.8163, 0.0, 0.7819, 0.9782, 0.9306, 0.99, 0.9861, 0.9855, 0.9686, 1.0, 0.9774, 0.9362, 0.988, 0.905, 0.9957, 0.904, 0.9941, 0.9806, 0.9151, 0.9974, 0.9819, 0.9886, 0.7508, 0.9937, 0.7802, 0.9955, 0.9994, 0.7776, 0.9756, 0.9751, 0.02911, 0.0, 0.1459, 0.08591, 0.07686, 0.0, 0.0, 0.0, 0.0, 0.0, 8.113e-05, 0.0, 0.0, 0.0, 0.0, 1.0, 0.9986, 0.996, 0.9987, 0.9987, 0.9972, 0.9979, 0.9974, 0.9981, 0.9967, 0.9981, 1.0, 0.9973, 0.9965, 0.9968, 0.9939, 0.9958, 0.9956, 0.9991, 0.9972, 0.9984, 0.9991, 0.9981, 0.9987, 0.9984, 0.9974, 0.9982, 0.9968, 0.9972, 0.9989, 0.998, 0.9962, 0.9987, 0.9979, 0.9987, 0.9976, 0.9984, 0.9973, 0.9971, 0.9989, 0.9978, 0.9986, 0.9986, 0.9979, 0.9982, 0.9974, 0.9968, 0.9985, 0.9981, 0.9986, 0.9976, 0.9971, 0.9977, 0.9978, 0.9987, 0.9981, 0.9966, 0.997, 0.9974, 0.9979, 0.9972, 0.9988, 0.9988, 0.999, 0.9974, 0.9963, 0.998, 0.9986, 0.9987, 0.998, 0.9971, 0.9989, 0.9987, 0.9979, 0.9976, 0.9971, 0.9985, 0.9981, 0.9978, 0.9974, 0.998]): _vg.add([_i], _w, 'REPLACE')
_vg = ob_cube.vertex_groups.new(name='Shoulder.L')
for _i, _w in zip([2, 5, 16, 19, 26, 27, 28, 39, 44, 50, 53, 56, 58, 61, 62, 63, 64, 65, 66, 67, 69, 70, 71, 76, 77, 79, 80, 81, 82, 84, 85, 86, 87, 93, 97, 110, 124, 125, 126, 127, 128, 129, 130, 150, 151, 153, 154, 155, 159, 172, 173, 174, 175, 176, 177, 178, 179, 180, 181, 182, 183, 184, 185, 186, 187, 188, 189, 190, 191, 192, 199, 200, 218, 223, 224, 313, 314, 315, 317, 323, 325, 349, 356, 357, 358, 359, 360, 361, 362, 363, 364], [0.008969, 0.0439, 0.0, 0.0, 0.0, 0.0, 0.02717, 0.0, 0.0, 0.0, 0.01528, 0.0007191, 0.7989, 0.1297, 0.0, 0.003777, 0.0, 0.5442, 0.0, 0.0, 0.0, 0.1978, 0.0, 0.0, 0.0, 0.004264, 0.0, 0.2432, 0.0, 0.001791, 0.0, 0.002603, 0.0, 0.003347, 0.001131, 0.004158, 0.8571, 0.7906, 0.0, 0.0, 0.0, 0.09091, 0.0, 0.0008626, 0.0, 0.1132, 0.1129, 0.0, 0.0006253, 0.8549, 0.7418, 0.5029, 0.3078, 0.01756, 0.5931, 0.01829, 0.6591, 0.8201, 0.8397, 0.4161, 0.8393, 0.129, 0.1512, 0.2208, 0.06986, 0.1545, 0.1586, 0.0353, 0.0633, 0.0939, 0.0, 0.0, 0.0, 0.01209, 0.002495, 0.0, 0.0, 0.0, 0.0, 0.0, 0.0, 4.318e-06, 0.04978, 0.0, 0.0, 0.0, 0.0, 0.0, 0.0, 0.01398, 0.0004953]): _vg.add([_i], _w, 'REPLACE')
_vg = ob_cube.vertex_groups.new(name='Upper Arm.L')
for _i, _w in zip([58, 63, 64, 65, 67, 70, 71, 72, 79, 80, 81, 124, 125, 127, 128, 129, 130, 131, 150, 151, 172, 173, 174, 175, 177, 178, 179, 180, 181, 182, 183, 184, 185, 186, 187, 188, 189, 190, 191, 192, 194, 195, 196, 197, 198, 199, 200, 201, 217, 218, 219, 220, 221, 222, 223, 224, 316, 317, 318, 319, 320, 321, 322, 323, 356, 358, 359, 360, 361, 362, 363, 364], [0.3525, 0.0, 0.0, 0.3473, 0.0, 0.0, 0.0, 0.0, 0.0, 0.0, 0.0, 0.05708, 0.08563, 0.0, 0.0, 0.0, 0.0, 0.0, 0.0, 0.0, 0.07083, 0.2168, 0.4724, 0.0, 0.0004635, 0.0, 0.1272, 0.1074, 0.2859, 0.2973, 0.3447, 0.8589, 0.8282, 0.769, 0.9195, 0.8405, 0.8366, 0.8467, 0.8994, 0.8991, 0.1009, 0.1141, 0.09761, 0.1054, 0.09431, 0.1575, 0.1806, 0.1263, 0.9829, 0.978, 0.9841, 0.9908, 0.9761, 0.9782, 0.9587, 0.9775, 0.9204, 0.8407, 0.9014, 0.9461, 0.8662, 0.5313, 0.5211, 0.7678, 0.0, 0.0, 0.0, 0.0, 0.0, 0.0, 0.0, 0.0]): _vg.add([_i], _w, 'REPLACE')
_vg = ob_cube.vertex_groups.new(name='Lower Arm.L')
for _i, _w in zip([194, 195, 196, 197, 198, 199, 200, 201, 202, 208, 210, 211, 212, 213, 214, 215, 216, 223, 316, 317, 318, 319, 320, 321, 322, 323, 324, 325, 326, 327, 328, 329, 330, 331], [0.8989, 0.8858, 0.9023, 0.8945, 0.9056, 0.8423, 0.8191, 0.8734, 0.993, 0.02603, 0.9797, 0.9811, 0.9789, 0.9815, 0.992, 0.9756, 0.9775, 0.02264, 0.07913, 0.1584, 0.09857, 0.05313, 0.1334, 0.4686, 0.4787, 0.2323, 0.9881, 0.9815, 0.9825, 0.9832, 0.9781, 0.9905, 0.9819, 0.988]): _vg.add([_i], _w, 'REPLACE')
_vg = ob_cube.vertex_groups.new(name='Hand.L')
for _i, _w in zip([193, 203, 204, 205, 206, 207, 208, 209, 226, 228, 230, 232, 233, 234, 235, 236, 241, 242, 243, 244, 247, 248, 251, 252, 253, 254, 255, 256, 261, 262, 263, 264], [0.9627, 0.9824, 0.9094, 0.9637, 0.9893, 0.8679, 0.86, 0.918, 0.06115, 0.9533, 0.3091, 0.9733, 0.05991, 0.1159, 0.1245, 0.09968, 0.1046, 0.8483, 0.8628, 0.5824, 0.1648, 0.8756, 0.9814, 0.8954, 0.04848, 0.0648, 0.01439, 0.0402, 0.9448, 0.8751, 0.154, 0.8549]): _vg.add([_i], _w, 'REPLACE')
_vg = ob_cube.vertex_groups.new(name='Fingers01.L')
for _i, _w in zip([227, 231, 233, 234, 235, 236, 237, 238, 239, 240, 241, 242, 243, 244, 250, 253, 254, 255, 256, 257, 258, 259, 260, 261, 262, 263, 264], [0.1534, 0.1729, 0.717, 0.7839, 0.8089, 0.7392, 0.2571, 0.3731, 0.1328, 0.1096, 0.007893, 0.1231, 0.1206, 0.1057, 0.01337, 0.9223, 0.8689, 0.8718, 0.8883, 0.03161, 0.02001, 0.4673, 0.09151, 0.04668, 0.07134, 0.05229, 0.06785]): _vg.add([_i], _w, 'REPLACE')
_vg = ob_cube.vertex_groups.new(name='Fingers02.L')
for _i, _w in zip([225, 227, 229, 231, 233, 234, 235, 236, 237, 238, 239, 240, 245, 246, 249, 250, 253, 254, 255, 256, 257, 258, 259, 260], [0.981, 0.8403, 0.9772, 0.8212, 0.1332, 0.09721, 0.06438, 0.09884, 0.73, 0.6114, 0.8449, 0.873, 0.9828, 0.9984, 0.998, 0.9676, 0.005242, 0.05741, 0.06768, 0.06154, 0.9556, 0.9633, 0.5304, 0.9034]): _vg.add([_i], _w, 'REPLACE')
_vg = ob_cube.vertex_groups.new(name='Thumb01.L')
for _i, _w in zip([193, 204, 207, 208, 209, 226, 228, 230, 233, 236, 241, 244, 247, 248, 252, 262, 263, 264], [0.003802, 0.07882, 0.1063, 0.1, 0.06027, 0.9224, 0.002499, 0.6715, 0.08135, 0.05658, 0.7971, 0.2741, 0.8161, 0.1062, 0.09339, 0.03685, 0.6822, 0.06222]): _vg.add([_i], _w, 'REPLACE')
_vg = ob_cube.vertex_groups.new(name='Thumb02.L')
for _i, _w in zip([241, 263, 265, 266, 267, 268, 269, 270, 271, 272], [0.06443, 0.1049, 0.9998, 0.9848, 0.9998, 0.981, 0.9997, 0.9824, 0.9994, 0.9715]): _vg.add([_i], _w, 'REPLACE')
_vg = ob_cube.vertex_groups.new(name='Shoulder.R')
_vg = ob_cube.vertex_groups.new(name='Upper Arm.R')
_vg = ob_cube.vertex_groups.new(name='Lower Arm.R')
_vg = ob_cube.vertex_groups.new(name='Hand.R')
_vg = ob_cube.vertex_groups.new(name='Fingers01.R')
_vg = ob_cube.vertex_groups.new(name='Fingers02.R')
_vg = ob_cube.vertex_groups.new(name='Thumb01.R')
_vg = ob_cube.vertex_groups.new(name='Thumb02.R')
_vg = ob_cube.vertex_groups.new(name='Upper Leg.L')
for _i, _w in zip([56, 57, 59, 60, 63, 66, 68, 73, 74, 75, 78, 83, 92, 93, 94, 95, 96, 97, 98, 99, 100, 101, 102, 103, 104, 105, 106, 107, 108, 109, 110, 111, 112, 113, 118, 119, 120, 121, 122, 123, 126, 130, 131, 134, 135, 136, 137, 138, 139, 140, 141, 142, 143, 146, 147, 148, 149, 150, 152, 158, 159, 160, 161, 162, 163, 164, 165, 166, 169, 170, 348, 349, 350, 351, 352, 353, 354, 355], [0.7941, 0.7656, 0.3862, 0.326, 0.1075, 0.0, 0.06958, 0.0, 0.4884, 0.3938, 0.0, 0.08412, 0.9306, 0.9493, 0.814, 0.775, 0.0, 0.3713, 0.1496, 0.2834, 0.0, 0.3397, 0.9119, 0.8346, 0.6551, 0.8867, 0.1138, 0.1187, 0.04351, 0.09534, 0.9926, 0.9707, 0.9626, 0.9924, 0.6163, 0.4601, 0.2295, 0.263, 0.8072, 0.7119, 0.0, 0.002455, 0.1361, 0.8797, 0.9215, 0.5168, 0.0, 0.9452, 0.4771, 0.1183, 0.1158, 0.9866, 0.9827, 0.4751, 0.3005, 0.7854, 0.0849, 0.08159, 0.1593, 0.7559, 0.9581, 0.2983, 0.8625, 0.9484, 0.01624, 0.03892, 0.9951, 0.964, 0.3905, 0.2119, 0.9939, 0.9897, 0.9856, 0.9889, 0.987, 0.9928, 0.9919, 0.9865]): _vg.add([_i], _w, 'REPLACE')
_vg = ob_cube.vertex_groups.new(name='Lower Leg.L')
for _i, _w in zip([88, 89, 90, 91, 102, 103, 104, 105, 106, 107, 108, 109, 114, 115, 116, 117, 118, 119, 120, 121, 132, 133, 138, 139, 140, 141, 144, 145, 146, 147, 156, 157, 161, 162, 163, 164, 167, 168, 169, 170, 171, 275, 276, 279, 280, 281, 282, 284, 285, 286, 287, 288, 289, 290, 293, 295, 297, 300, 301, 302, 304, 332, 333, 334, 335, 336, 337, 338, 339, 340, 341, 342, 343, 344, 345, 346, 347], [0.9618, 0.9297, 0.9571, 0.8958, 0.1748, 0.1472, 0.1516, 0.1131, 0.977, 0.9513, 0.9596, 0.9836, 0.9998, 0.9995, 0.9997, 0.9999, 0.7702, 0.772, 0.8416, 0.8531, 0.9643, 0.9117, 0.207, 0.1633, 0.9852, 0.9488, 0.9999, 0.9995, 0.7559, 0.9198, 0.9435, 0.9257, 0.1373, 0.1628, 0.9728, 0.9596, 0.9998, 0.9996, 0.7861, 0.8078, 0.2524, 0.1893, 0.4572, 0.1855, 0.447, 0.003267, 0.09741, 0.0409, 0.2283, 0.07386, 0.08597, 0.1741, 0.191, 0.4761, 0.06068, 0.07058, 0.2463, 0.02716, 0.09124, 0.1146, 0.307, 0.9962, 0.9971, 0.9992, 0.9986, 0.9959, 0.9993, 0.9971, 0.9984, 0.9976, 0.998, 0.9981, 0.9971, 0.9974, 0.998, 0.9975, 0.9976]): _vg.add([_i], _w, 'REPLACE')
_vg = ob_cube.vertex_groups.new(name='Foot.L')
for _i, _w in zip([88, 89, 90, 91, 132, 133, 156, 157, 171, 273, 274, 275, 276, 277, 278, 279, 280, 281, 282, 283, 284, 285, 286, 287, 288, 289, 290, 291, 292, 293, 294, 295, 296, 297, 298, 299, 300, 301, 302, 303, 304, 305, 306, 307, 308, 309, 310, 311, 312], [0.02622, 0.06982, 0.03538, 0.1031, 0.02114, 0.08767, 0.05619, 0.07389, 0.7421, 0.2054, 0.2478, 0.803, 0.5408, 0.05578, 0.09029, 0.8063, 0.5513, 0.9089, 0.8901, 0.9073, 0.9467, 0.7667, 0.907, 0.897, 0.8231, 0.8018, 0.5224, 0.03367, 0.07238, 0.9348, 0.931, 0.9124, 0.2001, 0.7476, 0.0598, 0.9307, 0.9102, 0.8939, 0.8714, 0.03354, 0.6884, 0.5965, 0.7727, 0.8054, 0.2059, 0.9197, 0.4941, 0.7176, 0.2967]): _vg.add([_i], _w, 'REPLACE')
_vg = ob_cube.vertex_groups.new(name='Toes.L')
for _i, _w in zip([273, 274, 277, 278, 281, 283, 291, 292, 294, 296, 298, 299, 300, 303, 305, 306, 307, 308, 309, 310, 311, 312], [0.7932, 0.7495, 0.944, 0.9093, 0.06451, 0.08, 0.958, 0.9272, 0.05733, 0.7983, 0.9399, 0.05374, 0.05121, 0.958, 0.4001, 0.2243, 0.182, 0.793, 0.0762, 0.5056, 0.2782, 0.7018]): _vg.add([_i], _w, 'REPLACE')
_vg = ob_cube.vertex_groups.new(name='Upper Leg.R')
_vg = ob_cube.vertex_groups.new(name='Lower Leg.R')
_vg = ob_cube.vertex_groups.new(name='Foot.R')
_vg = ob_cube.vertex_groups.new(name='Toes.R')
_m = ob_cube.modifiers.new('Mirror', 'MIRROR')
_m.use_clip = True
_m = ob_cube.modifiers.new('Armature', 'ARMATURE')
_m.object = ob_armature
_m.use_deform_preserve_volume = True

# ---- collection membership
col_collection_1.objects.link(ob_armature)
col_collection_1.objects.link(ob_cube)

# ---- scene / render settings (as saved in the file)
scene.frame_start = 1; scene.frame_end = 99; scene.frame_set(1)
scene.render.engine = 'BLENDER_EEVEE_NEXT'
scene.render.resolution_percentage = 50
scene.render.dither_intensity = 0.0
scene.cycles.use_denoising = False
scene.cycles.samples = 128
scene.cycles.sampling_pattern = 'TABULATED_SOBOL'
scene.cycles.light_sampling_threshold = 0.0
scene.cycles.use_adaptive_sampling = False
scene.cycles.use_light_tree = False
scene.cycles.blur_glossy = 0.0
scene.cycles.sample_clamp_indirect = 0.0
scene.view_settings.view_transform = 'Standard'
bpy.context.view_layer.update()

# ---- added for rendering (the .blend has no active camera and no usable light): camera, sun
cam_auto = bpy.data.cameras.new('AutoCamera')
cam_auto.lens = 50.0
cam_auto.sensor_width = 36.0
cam_auto.clip_end = 1000.0
ob_auto_camera = bpy.data.objects.new('AutoCamera', cam_auto)
scene.collection.objects.link(ob_auto_camera)
ob_auto_camera.location = (1.77629, -2.15238, 2.40544)
ob_auto_camera.rotation_euler = (1.09748, -7.21219e-08, 0.694738)
scene.camera = ob_auto_camera
light_auto_sun = bpy.data.lights.new('AutoSun', 'SUN')
light_auto_sun.energy = 3.0
light_auto_sun.angle = 0.0523599
ob_auto_sun = bpy.data.objects.new('AutoSun', light_auto_sun)
scene.collection.objects.link(ob_auto_sun)
ob_auto_sun.rotation_euler = (0.872665, 0.174533, 0.523599)
bpy.context.view_layer.update()

